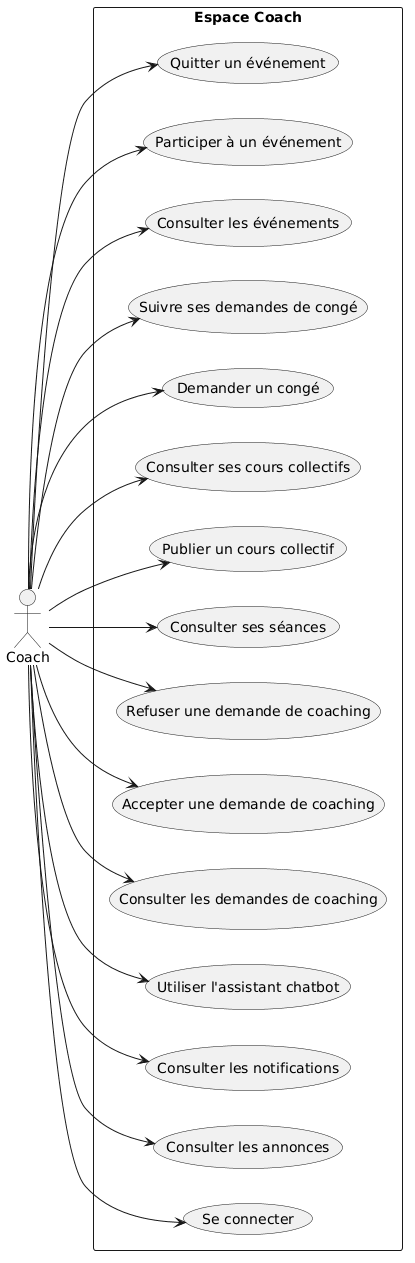

The diagram above was rendered by PlantUML. Its source (embedded in the PNG):
@startuml
left to right direction

actor Coach

rectangle "Espace Coach" {

  usecase "Se connecter" as UC_Login
  usecase "Consulter les annonces" as UC_Announcements
  usecase "Consulter les notifications" as UC_Notifications
  usecase "Utiliser l'assistant chatbot" as UC_Chatbot

  usecase "Consulter les demandes de coaching" as UC_ViewRequests
  usecase "Accepter une demande de coaching" as UC_AcceptRequest
  usecase "Refuser une demande de coaching" as UC_RejectRequest

  usecase "Consulter ses séances" as UC_ViewSessions

  usecase "Publier un cours collectif" as UC_CreateGroupClass
  usecase "Consulter ses cours collectifs" as UC_ViewGroupClasses

  usecase "Demander un congé" as UC_RequestLeave
  usecase "Suivre ses demandes de congé" as UC_FollowLeaves

  usecase "Consulter les événements" as UC_ViewEvents
  usecase "Participer à un événement" as UC_JoinEvent
  usecase "Quitter un événement" as UC_LeaveEvent
}

Coach --> UC_Login
Coach --> UC_Announcements
Coach --> UC_Notifications
Coach --> UC_Chatbot

Coach --> UC_ViewRequests
Coach --> UC_AcceptRequest
Coach --> UC_RejectRequest

Coach --> UC_ViewSessions

Coach --> UC_CreateGroupClass
Coach --> UC_ViewGroupClasses

Coach --> UC_RequestLeave
Coach --> UC_FollowLeaves

Coach --> UC_ViewEvents
Coach --> UC_JoinEvent
Coach --> UC_LeaveEvent
@enduml